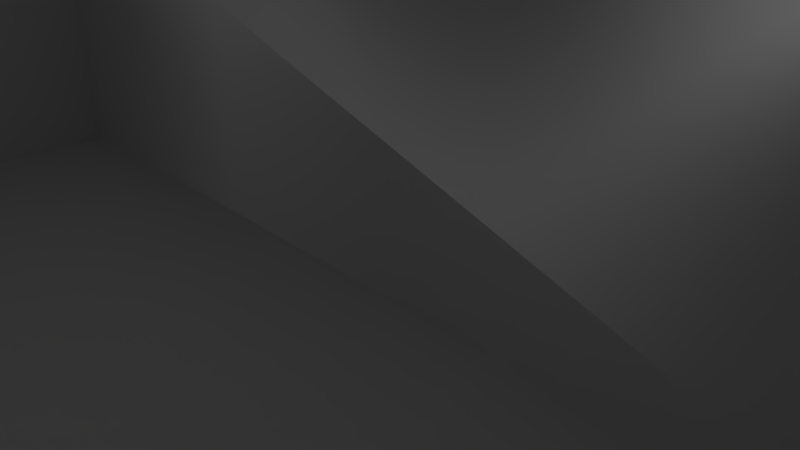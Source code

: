 # Source: room1.blend  (saved by Blender 2.58.1; exported with 4.5.12 LTS)
import bpy
from mathutils import Matrix  # noqa: F401  (used for matrix-valued properties, if any)

bpy.ops.wm.read_factory_settings(use_empty=True)
scene = bpy.context.scene
scene.name = 'Scene'

# ---- collections
col_collection_1 = bpy.data.collections.new('Collection 1'); scene.collection.children.link(col_collection_1)

# ---- materials (node trees are filled in below, after node groups)
mat_material = bpy.data.materials.new('Material')
mat_material.alpha_threshold = 0.0
mat_material.use_transparent_shadow = False
mat_material.roughness = 0.5
mat_material.line_color = (0.0, 0.0, 0.0, 1.0)

# ---- material node trees

# ---- world
world_world = bpy.data.worlds.new('World'); scene.world = world_world
world_world.color = (0.05088, 0.05088, 0.05088)
world_world.use_sun_shadow = False
world_world.sun_shadow_jitter_overblur = 0.0
world_world.cycles.sampling_method = 'MANUAL'
world_world.cycles.sample_map_resolution = 256

# ---- cameras
cam_camera = bpy.data.cameras.new('Camera')
cam_camera.clip_end = 100.0
cam_camera.lens = 35.0
cam_camera.ortho_scale = 7.314
cam_camera.dof.focus_distance = 0.0
cam_camera.dof.aperture_fstop = 128.0

# ---- lights
light_lamp = bpy.data.lights.new('Lamp', 'POINT')
light_lamp.transmission_factor = 0.0
light_lamp.cutoff_distance = 30.0
light_lamp.energy = 100.0
light_lamp.shadow_buffer_clip_start = 1.001
light_lamp.shadow_soft_size = 1.0
light_lamp.shadow_maximum_resolution = 0.006
light_lamp.use_absolute_resolution = True
light_lamp.cycles.use_multiple_importance_sampling = False

# ---- meshes
me_cube = bpy.data.meshes.new('Cube')
me_cube.from_pydata([(7.5, 7.5, 0.0), (7.5, -7.5, 0.0), (-7.5, -7.5, 0.0), (-7.5, 7.5, 0.0), (7.5, 7.5, 15.0), (7.5, -7.5, 15.0), (-7.5, -7.5, 15.0), (-7.5, 7.5, 15.0), (-7.5, 0.0, 0.0), (7.5, 0.0, 0.0), (-7.5, -0.75, 0.0), (7.5, -0.75, 0.0), (7.5, -0.75, 5.0), (-7.5, -0.75, 5.0), (7.5, 0.0, 5.0), (-7.5, 0.0, 5.0), (0.0, -7.5, 0.0), (7.5, -7.5, 7.5), (-7.5, -7.5, 7.5), (0.0, -7.5, 15.0), (0.0, -7.5, 7.5), (-7.5, -4.5, 7.5), (0.0, -4.5, 7.5), (0.0, -4.5, 6.5), (-7.5, -4.5, 6.5), (-7.5, -7.5, 6.5), (0.0, -7.5, 6.5)], [], [(3, 0, 4, 7), (8, 15, 14, 9), (11, 12, 13, 10), (12, 14, 15, 13), (17, 20, 19, 5), (1, 16, 20, 17), (20, 18, 6, 19), (18, 20, 22, 21), (21, 22, 23, 24), (24, 23, 26, 25), (2, 25, 26, 16), (20, 26, 23, 22), (1, 11, 10, 2), (0, 3, 8, 9), (3, 7, 15, 8), (6, 13, 15, 7), (6, 18, 21), (6, 21, 13), (10, 13, 21, 24), (10, 24, 25, 2), (1, 5, 12, 11), (4, 14, 12, 5), (0, 9, 14, 4), (4, 5, 6, 7)])
me_cube.polygons.foreach_set('use_smooth', [0, 1, 1, 1, 0, 0, 0, 0, 0, 0, 0, 0, 1, 1, 1, 1, 0, 0, 0, 0, 1, 1, 1, 1])
_uv = me_cube.uv_layers.new(name='UVTex')
_uv.uv.foreach_set('vector', [0.7545, 0.3043, 0.6141, 0.3011, 0.6174, 0.1607, 0.7578, 0.1639, 0.003365, 0.8268, 0.003366, 0.6735, 0.4634, 0.6735, 0.4634, 0.8268, 0.46, 0.46, 0.46, 0.6134, 0.0, 0.6134, 4.68e-07, 0.46, 0.46, 0.6134, 0.4634, 0.6735, 0.003366, 0.6735, 0.0, 0.6134, 0.23, 0.46, 0.23, 0.23, 0.46, 0.23, 0.46, 0.46, 0.0, 0.46, 5.85e-08, 0.23, 0.23, 0.23, 0.23, 0.46, 0.23, 0.23, 0.23, 0.0, 0.46, 6.946e-08, 0.46, 0.23, 0.4634, 0.7853, 0.6934, 0.7853, 0.6934, 0.8773, 0.4634, 0.8773, 0.4634, 0.8773, 0.6934, 0.8773, 0.6934, 0.908, 0.4634, 0.908, 0.4634, 0.908, 0.6934, 0.908, 0.6934, 1.0, 0.4634, 1.0, 0.988, 0.69, 0.7887, 0.69, 0.7887, 0.46, 0.988, 0.46, 0.46, 0.03067, 0.46, 0.0, 0.552, 1.462e-08, 0.552, 0.03067, 0.6134, 0.46, 0.6181, 0.3904, 0.7505, 0.3922, 0.7539, 0.4598, 0.6141, 0.3011, 0.7545, 0.3043, 0.7507, 0.3814, 0.6178, 0.3793, 0.7545, 0.3043, 0.9071, 0.3115, 0.8113, 0.3826, 0.7507, 0.3814, 0.8949, 0.451, 0.8102, 0.3933, 0.8113, 0.3826, 0.9071, 0.3115, 0.8949, 0.451, 0.8337, 0.4517, 0.8334, 0.4272, 0.8949, 0.451, 0.8334, 0.4272, 0.8102, 0.3933, 0.7505, 0.3922, 0.8102, 0.3933, 0.8334, 0.4272, 0.8244, 0.4276, 0.7505, 0.3922, 0.8244, 0.4276, 0.8243, 0.46, 0.7539, 0.4598, 0.6134, 0.46, 0.4676, 0.4474, 0.5573, 0.3905, 0.6181, 0.3904, 0.46, 0.3051, 0.5565, 0.3797, 0.5573, 0.3905, 0.4676, 0.4474, 0.6141, 0.3011, 0.6178, 0.3793, 0.5565, 0.3797, 0.46, 0.3051, 0.4634, 0.7853, 0.4634, 0.46, 0.7887, 0.46, 0.7887, 0.7853])
me_cube.materials.append(mat_material)
me_cube.use_remesh_preserve_volume = False
me_cube.use_remesh_preserve_attributes = False
me_cube.use_mirror_vertex_groups = False
me_cube.update()

# ---- objects
ob_cube = bpy.data.objects.new('Cube', me_cube)
ob_lamp = bpy.data.objects.new('Lamp', light_lamp)
ob_camera = bpy.data.objects.new('Camera', cam_camera)

# ---- transforms, parenting, visibility, modifiers, constraints
ob_cube.location = (0.0, 0.0, 0.0)
ob_cube.lock_rotations_4d = False
ob_cube.empty_display_type = 'ARROWS'
ob_cube.lineart.crease_threshold = 0.0
ob_lamp.location = (4.076, 1.005, 5.904)
ob_lamp.rotation_euler = (0.6503, 0.05522, 1.866)
ob_lamp.lock_rotations_4d = False
ob_lamp.empty_display_type = 'ARROWS'
ob_lamp.color = (0.0, 0.0, 0.0, 0.0)
ob_lamp.lineart.crease_threshold = 0.0
ob_camera.location = (7.481, -6.508, 5.344)
ob_camera.rotation_euler = (1.109, 0.01082, 0.8149)
ob_camera.lock_rotations_4d = False
ob_camera.empty_display_type = 'ARROWS'
ob_camera.color = (0.0, 0.0, 0.0, 0.0)
ob_camera.display_type = 'WIRE'
ob_camera.lineart.crease_threshold = 0.0

# ---- collection membership
col_collection_1.objects.link(ob_cube)
col_collection_1.objects.link(ob_lamp)
col_collection_1.objects.link(ob_camera)

# ---- scene / render settings (as saved in the file)
scene.camera = ob_camera
scene.frame_start = 1; scene.frame_end = 250; scene.frame_set(1)
scene.render.engine = 'BLENDER_EEVEE_NEXT'
scene.render.image_settings.color_mode = 'RGB'
scene.render.image_settings.compression = 90
scene.render.resolution_percentage = 50
scene.render.dither_intensity = 0.0
scene.render.bake_margin = 2
scene.render.bake_bias = 0.0
scene.cycles.use_denoising = False
scene.cycles.samples = 10
scene.cycles.sampling_pattern = 'TABULATED_SOBOL'
scene.cycles.light_sampling_threshold = 0.0
scene.cycles.use_adaptive_sampling = False
scene.cycles.use_light_tree = False
scene.cycles.blur_glossy = 0.0
scene.cycles.volume_bounces = 1
scene.cycles.pixel_filter_type = 'GAUSSIAN'
scene.cycles.sample_clamp_indirect = 0.0
scene.view_settings.view_transform = 'Standard'
bpy.context.view_layer.update()

